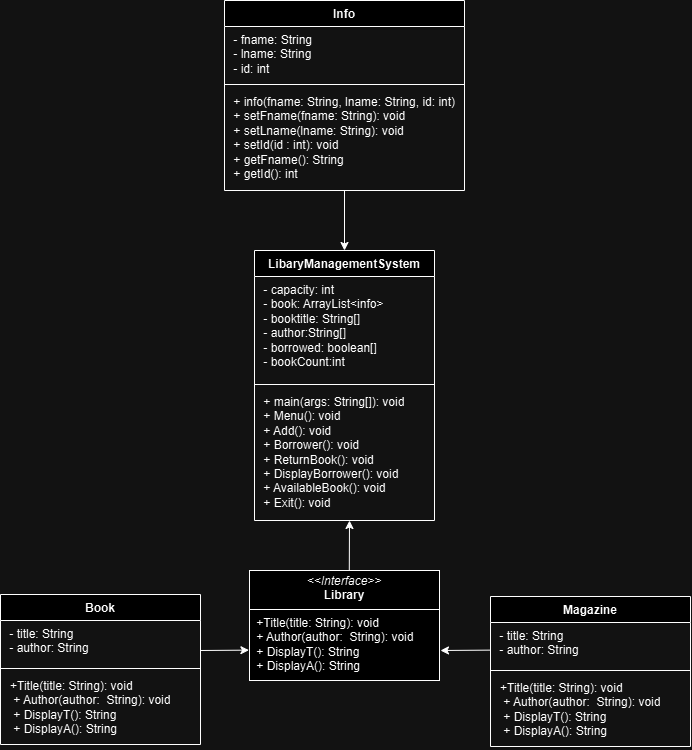

The diagram above was exported from draw.io. Its source (the exported page's mxGraphModel, read from the mxfile embedded in the PNG):
<mxGraphModel dx="1198" dy="713" grid="1" gridSize="10" guides="1" tooltips="1" connect="1" arrows="1" fold="1" page="1" pageScale="1" pageWidth="827" pageHeight="1169" math="0" shadow="0">
  <root>
    <mxCell id="0" />
    <mxCell id="1" parent="0" />
    <mxCell id="mO8CZjovwhqJSzdun2Ya-1" value="LibaryManagementSystem" style="swimlane;fontStyle=1;align=center;verticalAlign=top;childLayout=stackLayout;horizontal=1;startSize=26;horizontalStack=0;resizeParent=1;resizeParentMax=0;resizeLast=0;collapsible=1;marginBottom=0;whiteSpace=wrap;html=1;" vertex="1" parent="1">
      <mxGeometry x="324" y="320" width="180" height="270" as="geometry" />
    </mxCell>
    <mxCell id="mO8CZjovwhqJSzdun2Ya-2" value="&amp;nbsp;- capacity: int&lt;div&gt;&amp;nbsp;- book: ArrayList&amp;lt;info&amp;gt;&lt;/div&gt;&lt;div&gt;&amp;nbsp;- booktitle: String[]&lt;/div&gt;&lt;div&gt;&amp;nbsp;- author:String[]&lt;/div&gt;&lt;div&gt;&amp;nbsp;- borrowed: boolean[]&lt;/div&gt;&lt;div&gt;&amp;nbsp;- bookCount:int&lt;/div&gt;&lt;div&gt;&lt;br&gt;&lt;/div&gt;" style="text;strokeColor=none;fillColor=none;align=left;verticalAlign=top;spacingLeft=4;spacingRight=4;overflow=hidden;rotatable=0;points=[[0,0.5],[1,0.5]];portConstraint=eastwest;whiteSpace=wrap;html=1;" vertex="1" parent="mO8CZjovwhqJSzdun2Ya-1">
      <mxGeometry y="26" width="180" height="104" as="geometry" />
    </mxCell>
    <mxCell id="mO8CZjovwhqJSzdun2Ya-3" value="" style="line;strokeWidth=1;fillColor=none;align=left;verticalAlign=middle;spacingTop=-1;spacingLeft=3;spacingRight=3;rotatable=0;labelPosition=right;points=[];portConstraint=eastwest;strokeColor=inherit;" vertex="1" parent="mO8CZjovwhqJSzdun2Ya-1">
      <mxGeometry y="130" width="180" height="8" as="geometry" />
    </mxCell>
    <mxCell id="mO8CZjovwhqJSzdun2Ya-4" value="&amp;nbsp;+ main(args: String[]): void&lt;div&gt;&amp;nbsp;+ Menu(): void&lt;/div&gt;&lt;div&gt;&amp;nbsp;+ Add(): void&lt;/div&gt;&lt;div&gt;&amp;nbsp;+ Borrower(): void&lt;/div&gt;&lt;div&gt;&amp;nbsp;+ ReturnBook(): void&lt;/div&gt;&lt;div&gt;&amp;nbsp;+ DisplayBorrower(): void&lt;/div&gt;&lt;div&gt;&amp;nbsp;+ AvailableBook(): void&lt;/div&gt;&lt;div&gt;&amp;nbsp;+ Exit(): void&lt;/div&gt;" style="text;strokeColor=none;fillColor=none;align=left;verticalAlign=top;spacingLeft=4;spacingRight=4;overflow=hidden;rotatable=0;points=[[0,0.5],[1,0.5]];portConstraint=eastwest;whiteSpace=wrap;html=1;" vertex="1" parent="mO8CZjovwhqJSzdun2Ya-1">
      <mxGeometry y="138" width="180" height="132" as="geometry" />
    </mxCell>
    <mxCell id="mO8CZjovwhqJSzdun2Ya-5" value="Info" style="swimlane;fontStyle=1;align=center;verticalAlign=top;childLayout=stackLayout;horizontal=1;startSize=26;horizontalStack=0;resizeParent=1;resizeParentMax=0;resizeLast=0;collapsible=1;marginBottom=0;whiteSpace=wrap;html=1;" vertex="1" parent="1">
      <mxGeometry x="294" y="70" width="240" height="190" as="geometry" />
    </mxCell>
    <mxCell id="mO8CZjovwhqJSzdun2Ya-6" value="&amp;nbsp;- fname: String&lt;div&gt;&amp;nbsp;- lname: String&lt;/div&gt;&lt;div&gt;&amp;nbsp;- id: int&lt;/div&gt;" style="text;strokeColor=none;fillColor=none;align=left;verticalAlign=top;spacingLeft=4;spacingRight=4;overflow=hidden;rotatable=0;points=[[0,0.5],[1,0.5]];portConstraint=eastwest;whiteSpace=wrap;html=1;" vertex="1" parent="mO8CZjovwhqJSzdun2Ya-5">
      <mxGeometry y="26" width="240" height="54" as="geometry" />
    </mxCell>
    <mxCell id="mO8CZjovwhqJSzdun2Ya-7" value="" style="line;strokeWidth=1;fillColor=none;align=left;verticalAlign=middle;spacingTop=-1;spacingLeft=3;spacingRight=3;rotatable=0;labelPosition=right;points=[];portConstraint=eastwest;strokeColor=inherit;" vertex="1" parent="mO8CZjovwhqJSzdun2Ya-5">
      <mxGeometry y="80" width="240" height="8" as="geometry" />
    </mxCell>
    <mxCell id="mO8CZjovwhqJSzdun2Ya-8" value="&amp;nbsp;+ info(fname: String, lname: String, id: int)&lt;div&gt;&amp;nbsp;+ setFname(fname: String): void&lt;/div&gt;&lt;div&gt;&amp;nbsp;+ setLname(lname: String): void&lt;/div&gt;&lt;div&gt;&amp;nbsp;+ setId(id : int): void&lt;/div&gt;&lt;div&gt;&amp;nbsp;+ getFname(): String&lt;/div&gt;&lt;div&gt;&amp;nbsp;+ getId(): int&lt;/div&gt;&lt;div&gt;&lt;br&gt;&lt;/div&gt;" style="text;strokeColor=none;fillColor=none;align=left;verticalAlign=top;spacingLeft=4;spacingRight=4;overflow=hidden;rotatable=0;points=[[0,0.5],[1,0.5]];portConstraint=eastwest;whiteSpace=wrap;html=1;" vertex="1" parent="mO8CZjovwhqJSzdun2Ya-5">
      <mxGeometry y="88" width="240" height="102" as="geometry" />
    </mxCell>
    <mxCell id="mO8CZjovwhqJSzdun2Ya-14" value="&lt;p style=&quot;margin:0px;margin-top:4px;text-align:center;&quot;&gt;&lt;i&gt;&amp;lt;&amp;lt;Interface&amp;gt;&amp;gt;&lt;/i&gt;&lt;br&gt;&lt;b&gt;Library&lt;/b&gt;&lt;/p&gt;&lt;hr size=&quot;1&quot; style=&quot;border-style:solid;&quot;&gt;&lt;p style=&quot;margin:0px;margin-left:4px;&quot;&gt;&amp;nbsp;+Title(title: String): void&lt;/p&gt;&lt;p style=&quot;margin:0px;margin-left:4px;&quot;&gt;&amp;nbsp;+ Author(author:&amp;nbsp; String): void&lt;/p&gt;&lt;p style=&quot;margin:0px;margin-left:4px;&quot;&gt;&amp;nbsp;+ DisplayT(): String&lt;/p&gt;&lt;p style=&quot;margin:0px;margin-left:4px;&quot;&gt;&amp;nbsp;+ DisplayA(): String&lt;/p&gt;" style="verticalAlign=top;align=left;overflow=fill;html=1;whiteSpace=wrap;" vertex="1" parent="1">
      <mxGeometry x="319" y="640" width="190" height="110" as="geometry" />
    </mxCell>
    <mxCell id="mO8CZjovwhqJSzdun2Ya-15" value="" style="endArrow=classic;html=1;rounded=0;entryX=0.5;entryY=0;entryDx=0;entryDy=0;exitX=0.5;exitY=1;exitDx=0;exitDy=0;exitPerimeter=0;" edge="1" parent="1" source="mO8CZjovwhqJSzdun2Ya-8" target="mO8CZjovwhqJSzdun2Ya-1">
      <mxGeometry width="50" height="50" relative="1" as="geometry">
        <mxPoint x="416" y="261" as="sourcePoint" />
        <mxPoint x="450" y="260" as="targetPoint" />
      </mxGeometry>
    </mxCell>
    <mxCell id="mO8CZjovwhqJSzdun2Ya-16" value="" style="endArrow=classic;html=1;rounded=0;entryX=0.5;entryY=1;entryDx=0;entryDy=0;exitX=0.52;exitY=-0.006;exitDx=0;exitDy=0;exitPerimeter=0;" edge="1" parent="1">
      <mxGeometry width="50" height="50" relative="1" as="geometry">
        <mxPoint x="418.79999999999995" y="639.3399999999999" as="sourcePoint" />
        <mxPoint x="419" y="590" as="targetPoint" />
      </mxGeometry>
    </mxCell>
    <mxCell id="mO8CZjovwhqJSzdun2Ya-19" value="Book" style="swimlane;fontStyle=1;align=center;verticalAlign=top;childLayout=stackLayout;horizontal=1;startSize=26;horizontalStack=0;resizeParent=1;resizeParentMax=0;resizeLast=0;collapsible=1;marginBottom=0;whiteSpace=wrap;html=1;" vertex="1" parent="1">
      <mxGeometry x="70" y="664" width="200" height="150" as="geometry" />
    </mxCell>
    <mxCell id="mO8CZjovwhqJSzdun2Ya-20" value="&amp;nbsp;- title: String&amp;nbsp;&lt;div&gt;&amp;nbsp;- author: String&lt;br&gt;&lt;div&gt;&lt;br&gt;&lt;/div&gt;&lt;/div&gt;" style="text;strokeColor=none;fillColor=none;align=left;verticalAlign=top;spacingLeft=4;spacingRight=4;overflow=hidden;rotatable=0;points=[[0,0.5],[1,0.5]];portConstraint=eastwest;whiteSpace=wrap;html=1;" vertex="1" parent="mO8CZjovwhqJSzdun2Ya-19">
      <mxGeometry y="26" width="200" height="44" as="geometry" />
    </mxCell>
    <mxCell id="mO8CZjovwhqJSzdun2Ya-21" value="" style="line;strokeWidth=1;fillColor=none;align=left;verticalAlign=middle;spacingTop=-1;spacingLeft=3;spacingRight=3;rotatable=0;labelPosition=right;points=[];portConstraint=eastwest;strokeColor=inherit;" vertex="1" parent="mO8CZjovwhqJSzdun2Ya-19">
      <mxGeometry y="70" width="200" height="8" as="geometry" />
    </mxCell>
    <mxCell id="mO8CZjovwhqJSzdun2Ya-22" value="&lt;p style=&quot;margin: 0px 0px 0px 4px;&quot;&gt;+Title(title: String): void&lt;/p&gt;&lt;p style=&quot;margin: 0px 0px 0px 4px;&quot;&gt;&amp;nbsp;+ Author(author:&amp;nbsp; String): void&lt;/p&gt;&lt;p style=&quot;margin: 0px 0px 0px 4px;&quot;&gt;&amp;nbsp;+ DisplayT(): String&lt;/p&gt;&lt;p style=&quot;margin: 0px 0px 0px 4px;&quot;&gt;&amp;nbsp;+ DisplayA(): String&lt;/p&gt;" style="text;strokeColor=none;fillColor=none;align=left;verticalAlign=top;spacingLeft=4;spacingRight=4;overflow=hidden;rotatable=0;points=[[0,0.5],[1,0.5]];portConstraint=eastwest;whiteSpace=wrap;html=1;" vertex="1" parent="mO8CZjovwhqJSzdun2Ya-19">
      <mxGeometry y="78" width="200" height="72" as="geometry" />
    </mxCell>
    <mxCell id="mO8CZjovwhqJSzdun2Ya-24" value="Magazine" style="swimlane;fontStyle=1;align=center;verticalAlign=top;childLayout=stackLayout;horizontal=1;startSize=26;horizontalStack=0;resizeParent=1;resizeParentMax=0;resizeLast=0;collapsible=1;marginBottom=0;whiteSpace=wrap;html=1;" vertex="1" parent="1">
      <mxGeometry x="560" y="666" width="200" height="150" as="geometry" />
    </mxCell>
    <mxCell id="mO8CZjovwhqJSzdun2Ya-25" value="&amp;nbsp;- title: String&amp;nbsp;&lt;div&gt;&amp;nbsp;- author: String&lt;br&gt;&lt;div&gt;&lt;br&gt;&lt;/div&gt;&lt;/div&gt;" style="text;strokeColor=none;fillColor=none;align=left;verticalAlign=top;spacingLeft=4;spacingRight=4;overflow=hidden;rotatable=0;points=[[0,0.5],[1,0.5]];portConstraint=eastwest;whiteSpace=wrap;html=1;" vertex="1" parent="mO8CZjovwhqJSzdun2Ya-24">
      <mxGeometry y="26" width="200" height="44" as="geometry" />
    </mxCell>
    <mxCell id="mO8CZjovwhqJSzdun2Ya-26" value="" style="line;strokeWidth=1;fillColor=none;align=left;verticalAlign=middle;spacingTop=-1;spacingLeft=3;spacingRight=3;rotatable=0;labelPosition=right;points=[];portConstraint=eastwest;strokeColor=inherit;" vertex="1" parent="mO8CZjovwhqJSzdun2Ya-24">
      <mxGeometry y="70" width="200" height="8" as="geometry" />
    </mxCell>
    <mxCell id="mO8CZjovwhqJSzdun2Ya-27" value="&lt;p style=&quot;margin: 0px 0px 0px 4px;&quot;&gt;+Title(title: String): void&lt;/p&gt;&lt;p style=&quot;margin: 0px 0px 0px 4px;&quot;&gt;&amp;nbsp;+ Author(author:&amp;nbsp; String): void&lt;/p&gt;&lt;p style=&quot;margin: 0px 0px 0px 4px;&quot;&gt;&amp;nbsp;+ DisplayT(): String&lt;/p&gt;&lt;p style=&quot;margin: 0px 0px 0px 4px;&quot;&gt;&amp;nbsp;+ DisplayA(): String&lt;/p&gt;" style="text;strokeColor=none;fillColor=none;align=left;verticalAlign=top;spacingLeft=4;spacingRight=4;overflow=hidden;rotatable=0;points=[[0,0.5],[1,0.5]];portConstraint=eastwest;whiteSpace=wrap;html=1;" vertex="1" parent="mO8CZjovwhqJSzdun2Ya-24">
      <mxGeometry y="78" width="200" height="72" as="geometry" />
    </mxCell>
    <mxCell id="mO8CZjovwhqJSzdun2Ya-28" value="" style="endArrow=classic;html=1;rounded=0;exitX=-0.002;exitY=0.628;exitDx=0;exitDy=0;exitPerimeter=0;" edge="1" parent="1" source="mO8CZjovwhqJSzdun2Ya-25">
      <mxGeometry width="50" height="50" relative="1" as="geometry">
        <mxPoint x="460" y="890" as="sourcePoint" />
        <mxPoint x="510" y="720" as="targetPoint" />
      </mxGeometry>
    </mxCell>
    <mxCell id="mO8CZjovwhqJSzdun2Ya-29" value="" style="endArrow=classic;html=1;rounded=0;entryX=-0.003;entryY=0.724;entryDx=0;entryDy=0;entryPerimeter=0;" edge="1" parent="1" target="mO8CZjovwhqJSzdun2Ya-14">
      <mxGeometry width="50" height="50" relative="1" as="geometry">
        <mxPoint x="270" y="720" as="sourcePoint" />
        <mxPoint x="320" y="670" as="targetPoint" />
      </mxGeometry>
    </mxCell>
  </root>
</mxGraphModel>